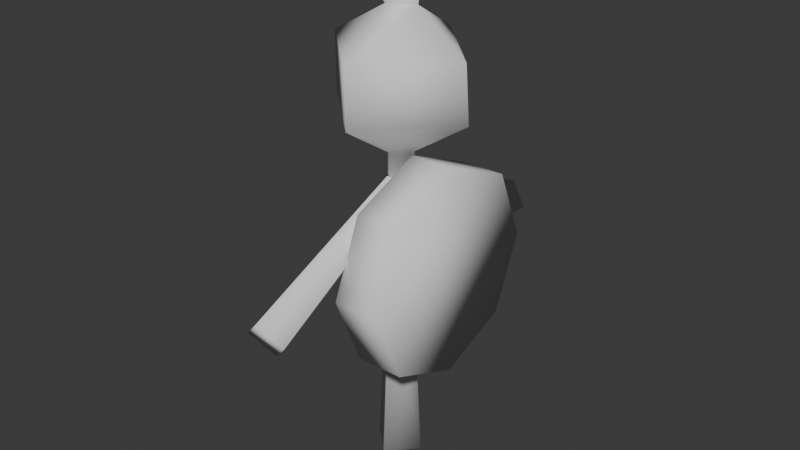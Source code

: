 # Source: training_dummy.blend  (saved by Blender 4.0.36; exported with 4.5.12 LTS)
import bpy
from mathutils import Matrix  # noqa: F401  (used for matrix-valued properties, if any)

bpy.ops.wm.read_factory_settings(use_empty=True)
scene = bpy.context.scene
scene.name = 'Scene'

# ---- collections
col_collection = bpy.data.collections.new('Collection'); scene.collection.children.link(col_collection)

# ---- materials (node trees are filled in below, after node groups)
mat_materials_objects_trainingdummy = bpy.data.materials.new('materials/objects/trainingdummy')

# ---- material node trees

# ---- world
world_world = bpy.data.worlds.new('World'); scene.world = world_world
world_world.use_nodes = True; world_world.node_tree.nodes.clear()
_N = world_world.node_tree.nodes; _L = world_world.node_tree.links
n0 = _N.new('ShaderNodeOutputWorld'); n0.name = 'World Output'; n0.location = (300, 300)
n1 = _N.new('ShaderNodeBackground'); n1.name = 'Background'; n1.location = (10, 300)
n1.inputs[0].default_value = (0.05088, 0.05088, 0.05088, 1.0)
_L.new(n1.outputs[0], n0.inputs[0])
n0.is_active_output = True
world_world.color = (0.05088, 0.05088, 0.05088)
world_world.use_sun_shadow = False
world_world.sun_shadow_jitter_overblur = 0.0

# ---- meshes
me_trainingdummy_mesh = bpy.data.meshes.new('trainingdummy_mesh')
me_trainingdummy_mesh.from_pydata([(-0.1472, -0.002639, 1.201), (-0.1845, -0.003817, 0.0), (-0.03162, -0.003188, 1.186), (0.141, -0.001876, 1.186), (-0.03172, 0.2694, 1.073), (0.1409, 0.2708, 1.073), (-0.03177, 0.3824, 0.8008), (0.1408, 0.3837, 0.8008), (-0.03172, 0.2694, 0.5282), (0.1409, 0.2708, 0.5282), (-0.03162, -0.003187, 0.4152), (0.141, -0.001876, 0.4152), (-0.03152, -0.2758, 0.5282), (0.1411, -0.2745, 0.5282), (-0.03147, -0.3887, 0.8008), (0.1411, -0.3874, 0.8008), (-0.03152, -0.2758, 1.073), (0.1411, -0.2745, 1.073), (-0.08945, 0.09759, 0.0), (-0.08804, 0.0605, 1.201), (-0.08313, -0.0989, 0.0), (-0.0841, -0.06185, 1.201), (0.01195, 0.002506, 0.0), (-0.02489, 0.001298, 1.201), (-0.02724, 0.001245, 0.6692), (-0.08819, 0.0584, 0.6692), (-0.08439, -0.05971, 0.6692), (-0.1453, -0.002555, 0.6692), (-0.137, 0.009375, 1.091), (-0.1098, 0.04722, 1.692), (-0.1068, -0.0483, 1.692), (-0.01587, 0.001588, 1.692), (-0.0907, 0.05809, 1.005), (-0.1628, 0.1054, 1.82), (-0.1558, -0.1107, 1.82), (0.009361, 0.0024, 1.82), (-0.09481, 0.2709, 1.339), (0.1855, 0.008067, 1.339), (-0.07733, -0.2722, 1.339), (-0.3576, -0.009407, 1.339), (-0.09482, 0.2713, 1.55), (0.1706, 0.007589, 1.543), (-0.07732, -0.2726, 1.55), (-0.358, -0.009421, 1.55), (-0.09206, 0.6116, 0.6905), (-0.1695, 0.6503, 0.7664), (-0.03908, 0.0152, 1.083), (-0.08583, 0.06408, 1.117), (-0.006933, 0.6468, 0.7595), (-0.08437, 0.6854, 0.8354), (-0.03563, -0.01069, 1.091), (-0.08188, -0.0594, 1.005), (-0.08052, -0.6129, 0.6905), (-0.003085, -0.6516, 0.7664), (-0.1335, -0.01651, 1.083), (-0.08675, -0.06539, 1.117), (-0.1657, -0.6481, 0.7595), (-0.08822, -0.6867, 0.8354)], [], [(2, 3, 5, 4), (40, 29, 31), (4, 5, 7, 6), (18, 22, 20, 1), (6, 7, 9, 8), (26, 21, 0, 27), (8, 9, 11, 10), (24, 23, 21, 26), (10, 11, 13, 12), (25, 19, 23, 24), (12, 13, 15, 14), (5, 3, 17, 15, 13, 11, 9, 7), (27, 0, 19, 25), (14, 15, 17, 16), (16, 17, 3, 2), (2, 4, 6, 8, 10, 12, 14, 16), (1, 27, 25, 18), (18, 25, 24, 22), (22, 24, 26, 20), (20, 26, 27, 1), (29, 30, 34, 33), (42, 41, 31), (43, 42, 30), (40, 43, 30, 29), (35, 33, 34), (31, 29, 33, 35), (30, 31, 35, 34), (32, 28, 45, 44), (19, 0, 39, 36), (0, 21, 38, 39), (23, 37, 38), (23, 19, 36), (36, 39, 43, 40), (39, 38, 42, 43), (38, 37, 41, 42), (37, 36, 40, 41), (44, 45, 49, 48), (48, 49, 47, 46), (51, 50, 53, 52), (44, 48, 46, 32), (49, 45, 28, 47), (52, 53, 57, 56), (56, 57, 55, 54), (52, 56, 54, 51), (57, 53, 50, 55), (41, 40, 31), (30, 42, 31), (37, 23, 36), (21, 23, 38)])
me_trainingdummy_mesh.polygons.foreach_set('use_smooth', [True] * 49)
_uv = me_trainingdummy_mesh.uv_layers.new(name='UVMap')
_uv.uv.foreach_set('vector', [0.3451, 0.9444, 0.3576, 0.9882, 0.4967, 0.7086, 0.4712, 0.6905, 0.7821, 0.8606, 0.7857, 0.9383, 0.5855, 0.9473, 0.4712, 0.6905, 0.4967, 0.7086, 0.5002, 0.3058, 0.4738, 0.3256, 0.8773, 0.04843, 0.9412, 0.08034, 1.0, 0.04041, 0.936, 0.00464, 0.4738, 0.3256, 0.5002, 0.3058, 0.3584, 0.00539, 0.3452, 0.05484, 0.9915, 0.5676, 1.005, 0.9723, 0.967, 0.9801, 0.954, 0.5629, 0.3452, 0.05484, 0.3584, 0.00539, 0.149, -0.001121, 0.1562, 0.04965, 0.9561, 0.5758, 0.9684, 0.9682, 1.005, 0.9723, 0.9915, 0.5676, 0.1562, 0.04965, 0.149, -0.001121, 0.002803, 0.3011, 0.02433, 0.322, 0.9188, 0.5715, 0.9306, 0.9756, 0.9684, 0.9682, 0.9561, 0.5758, 0.02433, 0.322, 0.002803, 0.3011, 0.01061, 0.7182, 0.03095, 0.6987, 0.4967, 0.7086, 0.3576, 0.9882, 0.1595, 0.9961, 0.01061, 0.7182, 0.002803, 0.3011, 0.149, -0.001121, 0.3584, 0.00539, 0.5002, 0.3058, 0.954, 0.5629, 0.967, 0.9801, 0.9306, 0.9756, 0.9188, 0.5715, 0.03095, 0.6987, 0.01061, 0.7182, 0.1595, 0.9961, 0.1654, 0.951, 0.1654, 0.951, 0.1595, 0.9961, 0.3576, 0.9882, 0.3451, 0.9444, 0.8408, 0.7964, 0.8818, 0.7138, 0.8827, 0.595, 0.8408, 0.5069, 0.7793, 0.5052, 0.7364, 0.5939, 0.7386, 0.7164, 0.7823, 0.7985, 0.936, 0.00464, 0.954, 0.5629, 0.9188, 0.5715, 0.8773, 0.04843, 0.8773, 0.04843, 0.9188, 0.5715, 0.9561, 0.5758, 0.9412, 0.08034, 0.9412, 0.08034, 0.9561, 0.5758, 0.9915, 0.5676, 1.0, 0.04041, 1.0, 0.04041, 0.9915, 0.5676, 0.954, 0.5629, 0.936, 0.00464, 0.7857, 0.9383, 0.7824, 0.9404, 0.7333, 1.007, 0.8581, 1.011, 0.7669, 0.5521, 0.5228, 0.6604, 0.5855, 0.9473, 0.8853, 0.6759, 0.7669, 0.5521, 0.7824, 0.9404, 0.7821, 0.8606, 0.8853, 0.6759, 0.7824, 0.9404, 0.7857, 0.9383, 0.5418, 1.009, 0.8581, 1.011, 0.7333, 1.007, 0.5855, 0.9473, 0.7857, 0.9383, 0.8581, 1.011, 0.5418, 1.009, 0.7824, 0.9404, 0.5855, 0.9473, 0.5418, 1.009, 0.7333, 1.007, 0.9233, 0.8888, 0.9619, 0.9895, 0.9479, 0.05686, 0.8908, 0.04837, 0.7299, 0.008502, 0.845, 0.01471, 0.8705, 0.2878, 0.7781, 0.277, 0.845, 0.01471, 0.7285, 0.0204, 0.7718, 0.2677, 0.8705, 0.2878, 0.52, 0.01451, 0.5229, 0.2716, 0.7718, 0.2677, 0.52, 0.01451, 0.7299, 0.008502, 0.7781, 0.277, 0.7781, 0.277, 0.8705, 0.2878, 0.8853, 0.6759, 0.7821, 0.8606, 0.8705, 0.2878, 0.7718, 0.2677, 0.7669, 0.5521, 0.8853, 0.6759, 0.7718, 0.2677, 0.5229, 0.2716, 0.5228, 0.6604, 0.7669, 0.5521, 0.5229, 0.2716, 0.7781, 0.277, 0.7821, 0.8606, 0.5228, 0.6604, 0.8908, 0.04837, 0.9479, 0.05686, 0.999, 0.03708, 0.9412, 0.02773, 0.9412, 0.02773, 0.999, 0.03708, 0.9934, 0.9487, 0.9582, 0.9963, 0.9267, 0.9192, 0.9638, 0.9976, 0.9415, 0.02064, 0.8871, 0.04881, 0.8908, 0.04837, 0.9412, 0.02773, 0.9582, 0.9963, 0.9233, 0.8888, 0.999, 0.03708, 0.9479, 0.05686, 0.9619, 0.9895, 0.9934, 0.9487, 0.8871, 0.04881, 0.9415, 0.02064, 0.999, 0.03708, 0.9444, 0.06383, 0.9444, 0.06383, 0.999, 0.03708, 0.997, 0.9744, 0.9644, 0.9835, 0.8871, 0.04881, 0.9444, 0.06383, 0.9644, 0.9835, 0.9267, 0.9192, 0.999, 0.03708, 0.9415, 0.02064, 0.9638, 0.9976, 0.997, 0.9744, 0.5228, 0.6604, 0.7821, 0.8606, 0.5855, 0.9473, 0.7824, 0.9404, 0.7669, 0.5521, 0.5855, 0.9473, 0.5229, 0.2716, 0.52, 0.01451, 0.7781, 0.277, 0.7285, 0.0204, 0.52, 0.01451, 0.7718, 0.2677])
_ca = me_trainingdummy_mesh.color_attributes.new('Attribute', 'BYTE_COLOR', 'CORNER')
_ca.data.foreach_set('color', [1.0, 1.0, 1.0, 1.0, 1.0, 1.0, 1.0, 1.0, 1.0, 1.0, 1.0, 1.0, 1.0, 1.0, 1.0, 1.0, 1.0, 1.0, 1.0, 1.0, 1.0, 1.0, 1.0, 1.0, 1.0, 1.0, 1.0, 1.0, 1.0, 1.0, 1.0, 1.0, 1.0, 1.0, 1.0, 1.0, 1.0, 1.0, 1.0, 1.0, 1.0, 1.0, 1.0, 1.0, 1.0, 1.0, 1.0, 1.0, 1.0, 1.0, 1.0, 1.0, 1.0, 1.0, 1.0, 1.0, 1.0, 1.0, 1.0, 1.0, 1.0, 1.0, 1.0, 1.0, 1.0, 1.0, 1.0, 1.0, 1.0, 1.0, 1.0, 1.0, 1.0, 1.0, 1.0, 1.0, 1.0, 1.0, 1.0, 1.0, 1.0, 1.0, 1.0, 1.0, 1.0, 1.0, 1.0, 1.0, 1.0, 1.0, 1.0, 1.0, 1.0, 1.0, 1.0, 1.0, 1.0, 1.0, 1.0, 1.0, 1.0, 1.0, 1.0, 1.0, 1.0, 1.0, 1.0, 1.0, 1.0, 1.0, 1.0, 1.0, 1.0, 1.0, 1.0, 1.0, 1.0, 1.0, 1.0, 1.0, 1.0, 1.0, 1.0, 1.0, 1.0, 1.0, 1.0, 1.0, 1.0, 1.0, 1.0, 1.0, 1.0, 1.0, 1.0, 1.0, 1.0, 1.0, 1.0, 1.0, 1.0, 1.0, 1.0, 1.0, 1.0, 1.0, 1.0, 1.0, 1.0, 1.0, 1.0, 1.0, 1.0, 1.0, 1.0, 1.0, 1.0, 1.0, 1.0, 1.0, 1.0, 1.0, 1.0, 1.0, 1.0, 1.0, 1.0, 1.0, 1.0, 1.0, 1.0, 1.0, 1.0, 1.0, 1.0, 1.0, 1.0, 1.0, 1.0, 1.0, 1.0, 1.0, 1.0, 1.0, 1.0, 1.0, 1.0, 1.0, 1.0, 1.0, 1.0, 1.0, 1.0, 1.0, 1.0, 1.0, 1.0, 1.0, 1.0, 1.0, 1.0, 1.0, 1.0, 1.0, 1.0, 1.0, 1.0, 1.0, 1.0, 1.0, 1.0, 1.0, 1.0, 1.0, 1.0, 1.0, 1.0, 1.0, 1.0, 1.0, 1.0, 1.0, 1.0, 1.0, 1.0, 1.0, 1.0, 1.0, 1.0, 1.0, 1.0, 1.0, 1.0, 1.0, 1.0, 1.0, 1.0, 1.0, 1.0, 1.0, 1.0, 1.0, 1.0, 1.0, 1.0, 1.0, 1.0, 1.0, 1.0, 1.0, 1.0, 1.0, 1.0, 1.0, 1.0, 1.0, 1.0, 1.0, 1.0, 1.0, 1.0, 1.0, 1.0, 1.0, 1.0, 1.0, 1.0, 1.0, 1.0, 1.0, 1.0, 1.0, 1.0, 1.0, 1.0, 1.0, 1.0, 1.0, 1.0, 1.0, 1.0, 1.0, 1.0, 1.0, 1.0, 1.0, 1.0, 1.0, 1.0, 1.0, 1.0, 1.0, 1.0, 1.0, 1.0, 1.0, 1.0, 1.0, 1.0, 1.0, 1.0, 1.0, 1.0, 1.0, 1.0, 1.0, 1.0, 1.0, 1.0, 1.0, 1.0, 1.0, 1.0, 1.0, 1.0, 1.0, 1.0, 1.0, 1.0, 1.0, 1.0, 1.0, 1.0, 1.0, 1.0, 1.0, 1.0, 1.0, 1.0, 1.0, 1.0, 1.0, 1.0, 1.0, 1.0, 1.0, 1.0, 1.0, 1.0, 1.0, 1.0, 1.0, 1.0, 1.0, 1.0, 1.0, 1.0, 1.0, 1.0, 1.0, 1.0, 1.0, 1.0, 1.0, 1.0, 1.0, 1.0, 1.0, 1.0, 1.0, 1.0, 1.0, 1.0, 1.0, 1.0, 1.0, 1.0, 1.0, 1.0, 1.0, 1.0, 1.0, 1.0, 1.0, 1.0, 1.0, 1.0, 1.0, 1.0, 1.0, 1.0, 1.0, 1.0, 1.0, 1.0, 1.0, 1.0, 1.0, 1.0, 1.0, 1.0, 1.0, 1.0, 1.0, 1.0, 1.0, 1.0, 1.0, 1.0, 1.0, 1.0, 1.0, 1.0, 1.0, 1.0, 1.0, 1.0, 1.0, 1.0, 1.0, 1.0, 1.0, 1.0, 1.0, 1.0, 1.0, 1.0, 1.0, 1.0, 1.0, 1.0, 1.0, 1.0, 1.0, 1.0, 1.0, 1.0, 1.0, 1.0, 1.0, 1.0, 1.0, 1.0, 1.0, 1.0, 1.0, 1.0, 1.0, 1.0, 1.0, 1.0, 1.0, 1.0, 1.0, 1.0, 1.0, 1.0, 1.0, 1.0, 1.0, 1.0, 1.0, 1.0, 1.0, 1.0, 1.0, 1.0, 1.0, 1.0, 1.0, 1.0, 1.0, 1.0, 1.0, 1.0, 1.0, 1.0, 1.0, 1.0, 1.0, 1.0, 1.0, 1.0, 1.0, 1.0, 1.0, 1.0, 1.0, 1.0, 1.0, 1.0, 1.0, 1.0, 1.0, 1.0, 1.0, 1.0, 1.0, 1.0, 1.0, 1.0, 1.0, 1.0, 1.0, 1.0, 1.0, 1.0, 1.0, 1.0, 1.0, 1.0, 1.0, 1.0, 1.0, 1.0, 1.0, 1.0, 1.0, 1.0, 1.0, 1.0, 1.0, 1.0, 1.0, 1.0, 1.0, 1.0, 1.0, 1.0, 1.0, 1.0, 1.0, 1.0, 1.0, 1.0, 1.0, 1.0, 1.0, 1.0, 1.0, 1.0, 1.0, 1.0, 1.0, 1.0, 1.0, 1.0, 1.0, 1.0, 1.0, 1.0, 1.0, 1.0, 1.0, 1.0, 1.0, 1.0, 1.0, 1.0, 1.0, 1.0, 1.0, 1.0, 1.0, 1.0, 1.0, 1.0, 1.0, 1.0, 1.0, 1.0, 1.0, 1.0, 1.0, 1.0, 1.0, 1.0, 1.0, 1.0, 1.0, 1.0, 1.0, 1.0, 1.0, 1.0, 1.0, 1.0, 1.0, 1.0, 1.0, 1.0, 1.0, 1.0, 1.0, 1.0, 1.0, 1.0, 1.0, 1.0, 1.0, 1.0, 1.0, 1.0, 1.0, 1.0, 1.0, 1.0, 1.0, 1.0, 1.0, 1.0, 1.0, 1.0, 1.0, 1.0, 1.0, 1.0, 1.0, 1.0, 1.0, 1.0, 1.0, 1.0, 1.0, 1.0, 1.0, 1.0, 1.0, 1.0, 1.0, 1.0, 1.0, 1.0, 1.0, 1.0, 1.0, 1.0, 1.0, 1.0, 1.0, 1.0, 1.0, 1.0, 1.0, 1.0, 1.0, 1.0, 1.0, 1.0, 1.0, 1.0, 1.0, 1.0, 1.0, 1.0, 1.0, 1.0, 1.0, 1.0, 1.0, 1.0, 1.0, 1.0, 1.0, 1.0, 1.0, 1.0, 1.0, 1.0, 1.0, 1.0, 1.0, 1.0, 1.0, 1.0, 1.0, 1.0, 1.0, 1.0, 1.0, 1.0, 1.0, 1.0, 1.0, 1.0, 1.0, 1.0, 1.0, 1.0, 1.0, 1.0, 1.0, 1.0, 1.0, 1.0, 1.0, 1.0, 1.0, 1.0, 1.0, 1.0, 1.0, 1.0, 1.0, 1.0, 1.0, 1.0, 1.0, 1.0, 1.0, 1.0, 1.0, 1.0, 1.0, 1.0, 1.0, 1.0, 1.0, 1.0, 1.0, 1.0, 1.0, 1.0, 1.0, 1.0, 1.0, 1.0, 1.0, 1.0, 1.0, 1.0, 1.0, 1.0, 1.0, 1.0, 1.0, 1.0, 1.0, 1.0, 1.0, 1.0, 1.0, 1.0, 1.0, 1.0, 1.0, 1.0, 1.0, 1.0, 1.0, 1.0, 1.0, 1.0, 1.0, 1.0, 1.0, 1.0, 1.0, 1.0, 1.0, 1.0, 1.0, 1.0, 1.0, 1.0, 1.0, 1.0, 1.0, 1.0, 1.0, 1.0, 1.0, 1.0, 1.0, 1.0, 1.0, 1.0, 1.0, 1.0, 1.0, 1.0, 1.0, 1.0, 1.0, 1.0, 1.0])
me_trainingdummy_mesh.materials.append(mat_materials_objects_trainingdummy)
me_trainingdummy_mesh.use_paint_bone_selection = False
me_trainingdummy_mesh.use_paint_mask = True
me_trainingdummy_mesh.update()

# ---- objects
ob_trainingdummy = bpy.data.objects.new('trainingdummy', me_trainingdummy_mesh)

# ---- transforms, parenting, visibility, modifiers, constraints
ob_trainingdummy.location = (0.0, 0.0, 0.0)

# ---- collection membership
col_collection.objects.link(ob_trainingdummy)

# ---- scene / render settings (as saved in the file)
scene.frame_start = 1; scene.frame_end = 250; scene.frame_set(1)
scene.render.engine = 'BLENDER_EEVEE_NEXT'
scene.cycles.sampling_pattern = 'TABULATED_SOBOL'
bpy.context.view_layer.update()

# ---- added for rendering (the .blend has no active camera and no usable light): camera, sun
cam_auto = bpy.data.cameras.new('AutoCamera')
cam_auto.lens = 50.0
cam_auto.sensor_width = 36.0
cam_auto.clip_end = 1000.0
ob_auto_camera = bpy.data.objects.new('AutoCamera', cam_auto)
scene.collection.objects.link(ob_auto_camera)
ob_auto_camera.location = (2.08174, -2.60227, 2.64443)
ob_auto_camera.rotation_euler = (1.09748, -7.21219e-08, 0.694738)
scene.camera = ob_auto_camera
light_auto_sun = bpy.data.lights.new('AutoSun', 'SUN')
light_auto_sun.energy = 3.0
light_auto_sun.angle = 0.0523599
ob_auto_sun = bpy.data.objects.new('AutoSun', light_auto_sun)
scene.collection.objects.link(ob_auto_sun)
ob_auto_sun.rotation_euler = (0.872665, 0.174533, 0.523599)
bpy.context.view_layer.update()
